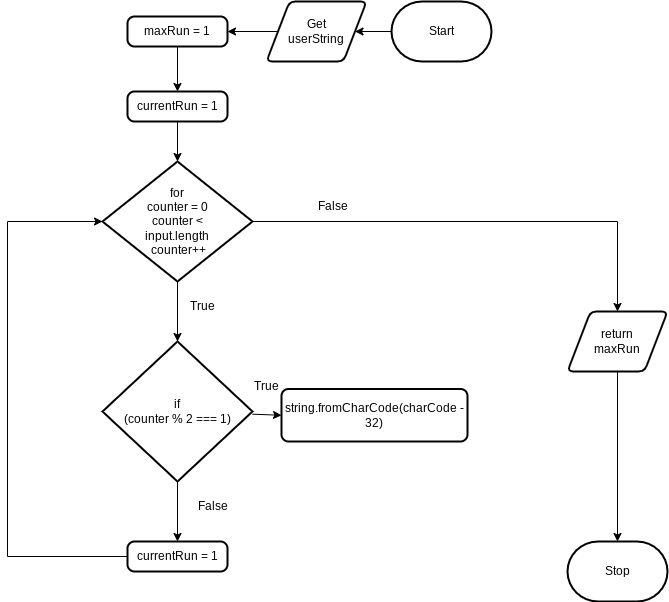

The diagram above was exported from draw.io. Its source (the exported page's mxGraphModel, read from the mxfile embedded in the PNG):
<mxGraphModel dx="912" dy="604" grid="1" gridSize="10" guides="1" tooltips="1" connect="1" arrows="1" fold="1" page="1" pageScale="1" pageWidth="827" pageHeight="1169" math="0" shadow="0">
  <root>
    <mxCell id="0" />
    <mxCell id="1" parent="0" />
    <mxCell id="19" style="edgeStyle=orthogonalEdgeStyle;html=1;rounded=0;entryX=0.5;entryY=0;entryDx=0;entryDy=0;" parent="1" edge="1">
      <mxGeometry relative="1" as="geometry">
        <mxPoint x="489" y="850.0666666666666" as="sourcePoint" />
      </mxGeometry>
    </mxCell>
    <mxCell id="35" style="edgeStyle=orthogonalEdgeStyle;rounded=0;html=1;entryX=1;entryY=0.5;entryDx=0;entryDy=0;" parent="1" source="36" target="60" edge="1">
      <mxGeometry relative="1" as="geometry" />
    </mxCell>
    <mxCell id="36" value="Start" style="strokeWidth=2;html=1;shape=mxgraph.flowchart.terminator;whiteSpace=wrap;" parent="1" vertex="1">
      <mxGeometry x="464" y="320" width="100" height="60" as="geometry" />
    </mxCell>
    <mxCell id="37" value="Stop" style="strokeWidth=2;html=1;shape=mxgraph.flowchart.terminator;whiteSpace=wrap;" parent="1" vertex="1">
      <mxGeometry x="640" y="860" width="100" height="60" as="geometry" />
    </mxCell>
    <mxCell id="38" style="edgeStyle=none;html=1;entryX=0.5;entryY=0;entryDx=0;entryDy=0;entryPerimeter=0;" parent="1" source="40" target="47" edge="1">
      <mxGeometry relative="1" as="geometry" />
    </mxCell>
    <mxCell id="39" style="edgeStyle=orthogonalEdgeStyle;rounded=0;html=1;entryX=0.5;entryY=0;entryDx=0;entryDy=0;" parent="1" source="40" target="58" edge="1">
      <mxGeometry relative="1" as="geometry" />
    </mxCell>
    <mxCell id="40" value="for&lt;br&gt;counter = 0&lt;br&gt;counter &amp;lt; &lt;br&gt;input.length&lt;br&gt;&amp;nbsp;counter++" style="strokeWidth=2;html=1;shape=mxgraph.flowchart.decision;whiteSpace=wrap;" parent="1" vertex="1">
      <mxGeometry x="175" y="480" width="150" height="120" as="geometry" />
    </mxCell>
    <mxCell id="41" style="edgeStyle=none;html=1;" parent="1" source="42" target="44" edge="1">
      <mxGeometry relative="1" as="geometry" />
    </mxCell>
    <mxCell id="42" value="maxRun = 1" style="rounded=1;whiteSpace=wrap;html=1;absoluteArcSize=1;arcSize=14;strokeWidth=2;" parent="1" vertex="1">
      <mxGeometry x="200" y="335" width="100" height="30" as="geometry" />
    </mxCell>
    <mxCell id="43" style="edgeStyle=none;html=1;entryX=0.5;entryY=0;entryDx=0;entryDy=0;entryPerimeter=0;" parent="1" source="44" target="40" edge="1">
      <mxGeometry relative="1" as="geometry" />
    </mxCell>
    <mxCell id="44" value="currentRun = 1" style="rounded=1;whiteSpace=wrap;html=1;absoluteArcSize=1;arcSize=14;strokeWidth=2;" parent="1" vertex="1">
      <mxGeometry x="200" y="410" width="100" height="30" as="geometry" />
    </mxCell>
    <mxCell id="45" style="edgeStyle=none;html=1;entryX=0;entryY=0.5;entryDx=0;entryDy=0;" parent="1" source="47" target="51" edge="1">
      <mxGeometry relative="1" as="geometry" />
    </mxCell>
    <mxCell id="46" style="edgeStyle=orthogonalEdgeStyle;rounded=0;html=1;entryX=0.5;entryY=0;entryDx=0;entryDy=0;fontSize=24;" parent="1" source="47" target="67" edge="1">
      <mxGeometry relative="1" as="geometry" />
    </mxCell>
    <mxCell id="47" value="if&lt;br&gt;(counter % 2 === 1)" style="strokeWidth=2;html=1;shape=mxgraph.flowchart.decision;whiteSpace=wrap;" parent="1" vertex="1">
      <mxGeometry x="175" y="660" width="150" height="140" as="geometry" />
    </mxCell>
    <mxCell id="48" value="True" style="text;html=1;align=center;verticalAlign=middle;resizable=0;points=[];autosize=1;strokeColor=none;fillColor=none;" parent="1" vertex="1">
      <mxGeometry x="250" y="610" width="50" height="30" as="geometry" />
    </mxCell>
    <mxCell id="49" value="False" style="text;html=1;align=center;verticalAlign=middle;resizable=0;points=[];autosize=1;strokeColor=none;fillColor=none;" parent="1" vertex="1">
      <mxGeometry x="380" y="510" width="50" height="30" as="geometry" />
    </mxCell>
    <mxCell id="51" value="string.fromCharCode(charCode - 32)" style="rounded=1;whiteSpace=wrap;html=1;absoluteArcSize=1;arcSize=14;strokeWidth=2;" parent="1" vertex="1">
      <mxGeometry x="354" y="707.5" width="186" height="52.5" as="geometry" />
    </mxCell>
    <mxCell id="57" style="edgeStyle=orthogonalEdgeStyle;rounded=0;html=1;entryX=0.5;entryY=0;entryDx=0;entryDy=0;entryPerimeter=0;" parent="1" source="58" target="37" edge="1">
      <mxGeometry relative="1" as="geometry" />
    </mxCell>
    <mxCell id="58" value="return&lt;br&gt;maxRun" style="shape=parallelogram;html=1;strokeWidth=2;perimeter=parallelogramPerimeter;whiteSpace=wrap;rounded=1;arcSize=12;size=0.23;" parent="1" vertex="1">
      <mxGeometry x="640" y="630" width="100" height="60" as="geometry" />
    </mxCell>
    <mxCell id="59" style="edgeStyle=orthogonalEdgeStyle;rounded=0;html=1;entryX=1;entryY=0.5;entryDx=0;entryDy=0;" parent="1" source="60" target="42" edge="1">
      <mxGeometry relative="1" as="geometry" />
    </mxCell>
    <mxCell id="60" value="Get&lt;br&gt;userString" style="shape=parallelogram;html=1;strokeWidth=2;perimeter=parallelogramPerimeter;whiteSpace=wrap;rounded=1;arcSize=12;size=0.23;" parent="1" vertex="1">
      <mxGeometry x="339" y="320" width="100" height="60" as="geometry" />
    </mxCell>
    <mxCell id="61" value="True" style="text;html=1;align=center;verticalAlign=middle;resizable=0;points=[];autosize=1;strokeColor=none;fillColor=none;" parent="1" vertex="1">
      <mxGeometry x="314" y="690" width="50" height="30" as="geometry" />
    </mxCell>
    <mxCell id="63" value="False" style="text;html=1;align=center;verticalAlign=middle;resizable=0;points=[];autosize=1;strokeColor=none;fillColor=none;" parent="1" vertex="1">
      <mxGeometry x="260" y="810" width="50" height="30" as="geometry" />
    </mxCell>
    <mxCell id="66" style="edgeStyle=orthogonalEdgeStyle;rounded=0;html=1;entryX=0;entryY=0.5;entryDx=0;entryDy=0;entryPerimeter=0;fontSize=24;" parent="1" source="67" target="40" edge="1">
      <mxGeometry relative="1" as="geometry">
        <Array as="points">
          <mxPoint x="80" y="875" />
          <mxPoint x="80" y="540" />
        </Array>
      </mxGeometry>
    </mxCell>
    <mxCell id="67" value="&lt;div&gt;currentRun = 1&lt;/div&gt;" style="rounded=1;whiteSpace=wrap;html=1;absoluteArcSize=1;arcSize=14;strokeWidth=2;" parent="1" vertex="1">
      <mxGeometry x="200" y="860" width="100" height="30" as="geometry" />
    </mxCell>
  </root>
</mxGraphModel>